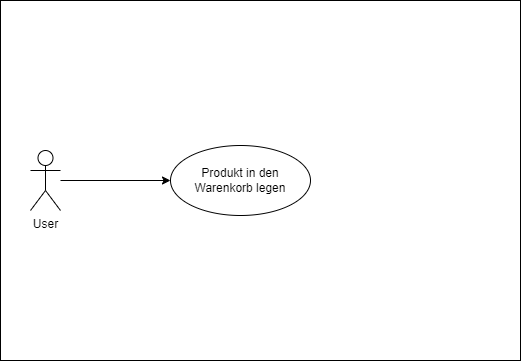

The diagram above was exported from draw.io. Its source (the exported page's mxGraphModel, read from the mxfile embedded in the PNG):
<mxGraphModel dx="1036" dy="606" grid="1" gridSize="10" guides="1" tooltips="1" connect="1" arrows="1" fold="1" page="1" pageScale="1" pageWidth="827" pageHeight="1169" math="0" shadow="0">
  <root>
    <mxCell id="0" />
    <mxCell id="1" parent="0" />
    <mxCell id="zmlF40NH6K2-pRfQ8L9_-1" value="" style="rounded=0;whiteSpace=wrap;html=1;" vertex="1" parent="1">
      <mxGeometry x="90" y="50" width="520" height="360" as="geometry" />
    </mxCell>
    <mxCell id="zmlF40NH6K2-pRfQ8L9_-2" style="edgeStyle=orthogonalEdgeStyle;rounded=0;orthogonalLoop=1;jettySize=auto;html=1;" edge="1" parent="1" source="zmlF40NH6K2-pRfQ8L9_-3" target="zmlF40NH6K2-pRfQ8L9_-5">
      <mxGeometry relative="1" as="geometry" />
    </mxCell>
    <mxCell id="zmlF40NH6K2-pRfQ8L9_-3" value="User" style="shape=umlActor;verticalLabelPosition=bottom;verticalAlign=top;html=1;outlineConnect=0;" vertex="1" parent="1">
      <mxGeometry x="120" y="200" width="30" height="60" as="geometry" />
    </mxCell>
    <mxCell id="zmlF40NH6K2-pRfQ8L9_-4" style="edgeStyle=orthogonalEdgeStyle;rounded=0;orthogonalLoop=1;jettySize=auto;html=1;" edge="1" parent="1" source="zmlF40NH6K2-pRfQ8L9_-5" target="zmlF40NH6K2-pRfQ8L9_-6">
      <mxGeometry relative="1" as="geometry" />
    </mxCell>
    <mxCell id="zmlF40NH6K2-pRfQ8L9_-5" value="Anmdelen" style="ellipse;whiteSpace=wrap;html=1;" vertex="1" parent="1">
      <mxGeometry x="220" y="195" width="140" height="70" as="geometry" />
    </mxCell>
    <mxCell id="zmlF40NH6K2-pRfQ8L9_-6" value="Produkt&lt;br&gt;in den Warenkorb legen" style="ellipse;whiteSpace=wrap;html=1;" vertex="1" parent="1">
      <mxGeometry x="420" y="195" width="140" height="70" as="geometry" />
    </mxCell>
    <mxCell id="zmlF40NH6K2-pRfQ8L9_-7" value="" style="rounded=0;whiteSpace=wrap;html=1;" vertex="1" parent="1">
      <mxGeometry x="90" y="50" width="520" height="360" as="geometry" />
    </mxCell>
    <mxCell id="zmlF40NH6K2-pRfQ8L9_-9" style="edgeStyle=orthogonalEdgeStyle;rounded=0;orthogonalLoop=1;jettySize=auto;html=1;" edge="1" parent="1" source="zmlF40NH6K2-pRfQ8L9_-11" target="zmlF40NH6K2-pRfQ8L9_-13">
      <mxGeometry relative="1" as="geometry" />
    </mxCell>
    <mxCell id="zmlF40NH6K2-pRfQ8L9_-11" value="User" style="shape=umlActor;verticalLabelPosition=bottom;verticalAlign=top;html=1;outlineConnect=0;" vertex="1" parent="1">
      <mxGeometry x="120" y="200" width="30" height="60" as="geometry" />
    </mxCell>
    <mxCell id="zmlF40NH6K2-pRfQ8L9_-13" value="Produkt in den Warenkorb legen" style="ellipse;whiteSpace=wrap;html=1;" vertex="1" parent="1">
      <mxGeometry x="260" y="195" width="140" height="70" as="geometry" />
    </mxCell>
  </root>
</mxGraphModel>